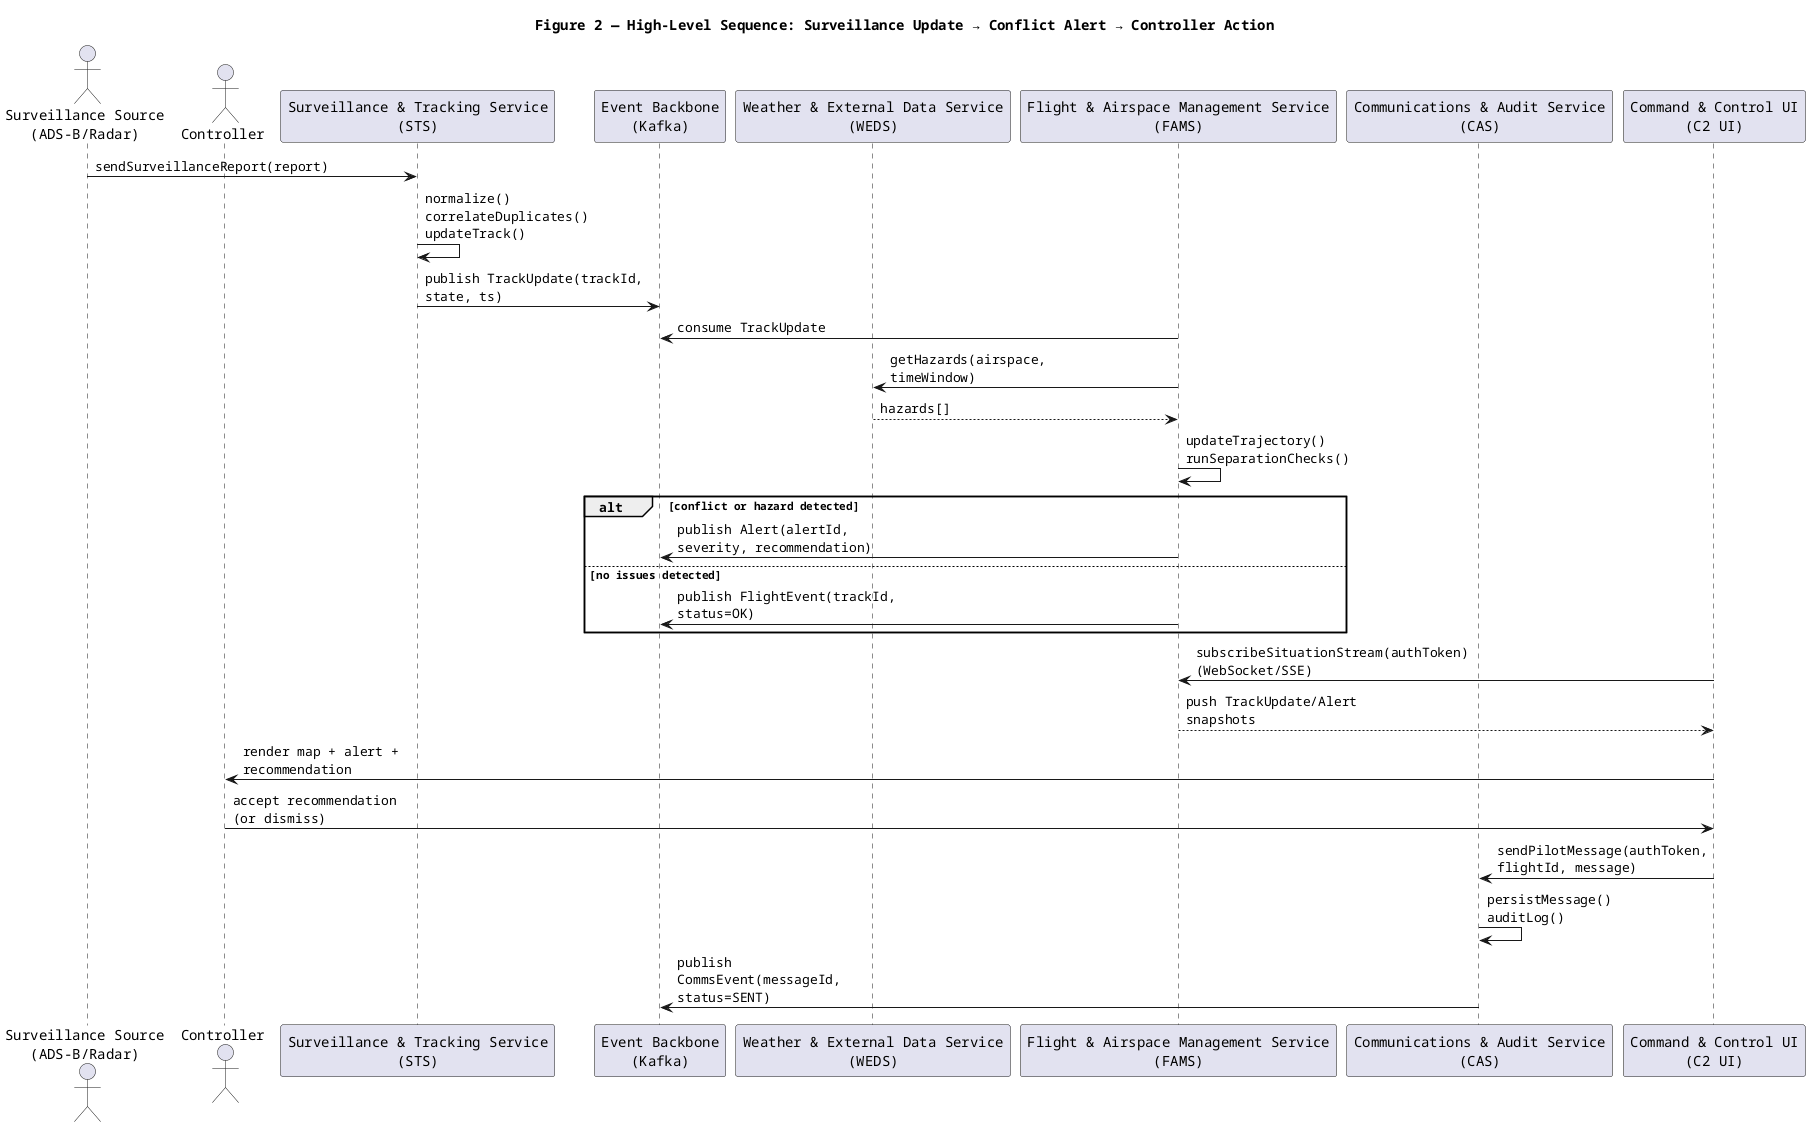

The diagram above was rendered by PlantUML. Its source (embedded in the PNG):
@startuml
title Figure 2 — High-Level Sequence: Surveillance Update → Conflict Alert → Controller Action

skinparam shadowing false
skinparam defaultFontName Courier
skinparam wrapWidth 220
skinparam maxMessageSize 220

actor "Surveillance Source\n(ADS-B/Radar)" as Sensor
actor "Controller" as Controller

participant "Surveillance & Tracking Service\n(STS)" as STS
participant "Event Backbone\n(Kafka)" as BUS
participant "Weather & External Data Service\n(WEDS)" as WEDS
participant "Flight & Airspace Management Service\n(FAMS)" as FAMS
participant "Communications & Audit Service\n(CAS)" as CAS
participant "Command & Control UI\n(C2 UI)" as UI

Sensor -> STS : sendSurveillanceReport(report)
STS -> STS : normalize()\ncorrelateDuplicates()\nupdateTrack()
STS -> BUS : publish TrackUpdate(trackId, state, ts)

FAMS -> BUS : consume TrackUpdate
FAMS -> WEDS : getHazards(airspace, timeWindow)
WEDS --> FAMS : hazards[]
FAMS -> FAMS : updateTrajectory()\nrunSeparationChecks()

alt conflict or hazard detected
  FAMS -> BUS : publish Alert(alertId, severity, recommendation)
else no issues detected
  FAMS -> BUS : publish FlightEvent(trackId, status=OK)
end

UI -> FAMS : subscribeSituationStream(authToken)\n(WebSocket/SSE)
FAMS --> UI : push TrackUpdate/Alert snapshots
UI -> Controller : render map + alert + recommendation

Controller -> UI : accept recommendation\n(or dismiss)
UI -> CAS : sendPilotMessage(authToken, flightId, message)
CAS -> CAS : persistMessage()\nauditLog()
CAS -> BUS : publish CommsEvent(messageId, status=SENT)

@enduml